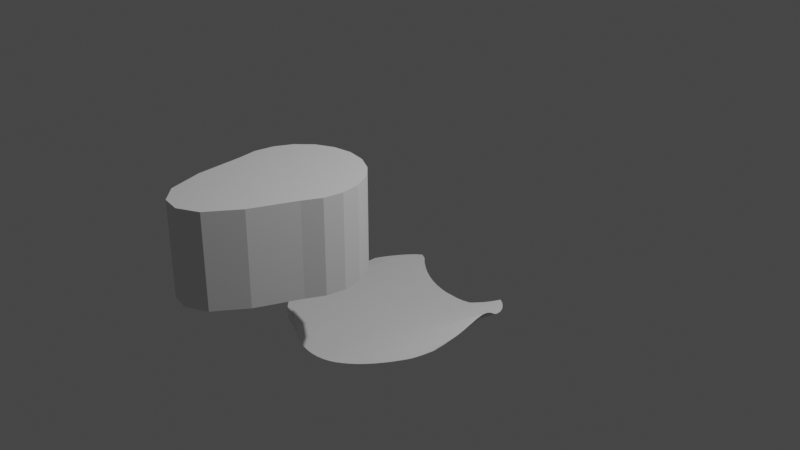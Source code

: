 # Source: TestModel.blend  (saved by Blender 3.6.13; exported with 4.5.12 LTS)
import bpy
from mathutils import Matrix  # noqa: F401  (used for matrix-valued properties, if any)

bpy.ops.wm.read_factory_settings(use_empty=True)
scene = bpy.context.scene
scene.name = 'Scene'

# ---- collections
col_collection = bpy.data.collections.new('Collection'); scene.collection.children.link(col_collection)

# ---- world
world_world = bpy.data.worlds.new('World'); scene.world = world_world
world_world.use_nodes = True; world_world.node_tree.nodes.clear()
_N = world_world.node_tree.nodes; _L = world_world.node_tree.links
n0 = _N.new('ShaderNodeOutputWorld'); n0.name = 'World Output'; n0.location = (300, 300)
n1 = _N.new('ShaderNodeBackground'); n1.name = 'Background'; n1.location = (10, 300)
n1.inputs[0].default_value = (0.05088, 0.05088, 0.05088, 1.0)
_L.new(n1.outputs[0], n0.inputs[0])
n0.is_active_output = True
world_world.color = (0.05088, 0.05088, 0.05088)
world_world.use_sun_shadow = False
world_world.sun_shadow_jitter_overblur = 0.0

# ---- cameras
cam_camera = bpy.data.cameras.new('Camera')
cam_camera.clip_end = 100.0
cam_camera.ortho_scale = 7.314

# ---- lights
light_light = bpy.data.lights.new('Light', 'POINT')
light_light.transmission_factor = 0.0
light_light.energy = 1000.0
light_light.shadow_soft_size = 0.1
light_light.shadow_maximum_resolution = 0.006
light_light.use_absolute_resolution = True

# ---- meshes
me_x = bpy.data.meshes.new('円柱')
me_x.from_pydata([(0.0, -0.05743, 0.6294), (0.0, 0.9112, 0.6294), (0.1978, -0.05743, 0.6607), (0.1978, 0.9112, 0.6607), (0.3762, -0.05743, 0.7516), (0.3762, 0.9112, 0.7516), (0.5178, -0.05743, 0.8932), (0.5178, 0.9112, 0.8932), (0.6087, -0.05743, 1.072), (0.6087, 0.9112, 1.072), (0.64, -0.05743, 1.269), (0.64, 0.9112, 1.269), (0.6087, -0.05743, 1.467), (0.6087, 0.9112, 1.467), (0.5178, -0.05743, 1.646), (0.5178, 0.9112, 1.646), (0.3294, -0.05743, 2.091), (0.3294, 0.9112, 2.091), (0.1173, -0.05743, 2.4), (0.1173, 0.9112, 2.4), (-0.092, -0.05743, 2.507), (-0.092, 0.9112, 2.507), (-0.2898, -0.05743, 2.475), (-0.2898, 0.9112, 2.475), (-0.4566, -0.05743, 2.309), (-0.4566, 0.9112, 2.309), (-0.5646, -0.05743, 1.95), (-0.5646, 0.9112, 1.95), (-0.6087, -0.05743, 1.467), (-0.6087, 0.9112, 1.467), (-0.64, -0.05743, 1.269), (-0.64, 0.9112, 1.269), (-0.6087, -0.05743, 1.072), (-0.6087, 0.9112, 1.072), (-0.5178, -0.05743, 0.8932), (-0.5178, 0.9112, 0.8932), (-0.3762, -0.05743, 0.7516), (-0.3762, 0.9112, 0.7516), (-0.1978, -0.05743, 0.6607), (-0.1978, 0.9112, 0.6607)], [], [(0, 1, 3, 2), (2, 3, 5, 4), (4, 5, 7, 6), (6, 7, 9, 8), (8, 9, 11, 10), (10, 11, 13, 12), (12, 13, 15, 14), (14, 15, 17, 16), (16, 17, 19, 18), (18, 19, 21, 20), (20, 21, 23, 22), (22, 23, 25, 24), (24, 25, 27, 26), (26, 27, 29, 28), (28, 29, 31, 30), (30, 31, 33, 32), (32, 33, 35, 34), (34, 35, 37, 36), (3, 1, 39, 37, 35, 33, 31, 29, 27, 25, 23, 21, 19, 17, 15, 13, 11, 9, 7, 5), (36, 37, 39, 38), (38, 39, 1, 0), (0, 2, 4, 6, 8, 10, 12, 14, 16, 18, 20, 22, 24, 26, 28, 30, 32, 34, 36, 38)])
me_x.update()
me_x.normals_split_custom_set([tuple(v) for v in zip(*[iter([0.1564, 0.0, -0.9877, 0.1564, 0.0, -0.9877, 0.1564, 0.0, -0.9877, 0.1564, 0.0, -0.9877, 0.454, 0.0, -0.891, 0.454, 0.0, -0.891, 0.454, 0.0, -0.891, 0.454, 0.0, -0.891, 0.7071, 0.0, -0.7071, 0.7071, 0.0, -0.7071, 0.7071, 0.0, -0.7071, 0.7071, 0.0, -0.7071, 0.891, 0.0, -0.454, 0.891, 0.0, -0.454, 0.891, 0.0, -0.454, 0.891, 0.0, -0.454, 0.9877, 0.0, -0.1564, 0.9877, 0.0, -0.1564, 0.9877, 0.0, -0.1564, 0.9877, 0.0, -0.1564, 0.9877, 0.0, 0.1564, 0.9877, 0.0, 0.1564, 0.9877, 0.0, 0.1564, 0.9877, 0.0, 0.1564, 0.891, 0.0, 0.454, 0.891, 0.0, 0.454, 0.891, 0.0, 0.454, 0.891, 0.0, 0.454, 0.9211, 0.0, 0.3894, 0.9211, 0.0, 0.3894, 0.9211, 0.0, 0.3894, 0.9211, 0.0, 0.3894, 0.8246, 0.0, 0.5657, 0.8246, 0.0, 0.5657, 0.8246, 0.0, 0.5657, 0.8246, 0.0, 0.5657, 0.4534, 0.0, 0.8913, 0.4534, 0.0, 0.8913, 0.4534, 0.0, 0.8913, 0.4534, 0.0, 0.8913, -0.1564, 0.0, 0.9877, -0.1564, 0.0, 0.9877, -0.1564, 0.0, 0.9877, -0.1564, 0.0, 0.9877, -0.7055, 0.0, 0.7087, -0.7055, 0.0, 0.7087, -0.7055, 0.0, 0.7087, -0.7055, 0.0, 0.7087, -0.9578, 0.0, 0.2875, -0.9578, 0.0, 0.2875, -0.9578, 0.0, 0.2875, -0.9578, 0.0, 0.2875, -0.9959, 0.0, 0.09099, -0.9959, 0.0, 0.09099, -0.9959, 0.0, 0.09099, -0.9959, 0.0, 0.09099, -0.9877, 0.0, 0.1564, -0.9877, 0.0, 0.1564, -0.9877, 0.0, 0.1564, -0.9877, 0.0, 0.1564, -0.9877, 0.0, -0.1564, -0.9877, 0.0, -0.1564, -0.9877, 0.0, -0.1564, -0.9877, 0.0, -0.1564, -0.891, 0.0, -0.454, -0.891, 0.0, -0.454, -0.891, 0.0, -0.454, -0.891, 0.0, -0.454, -0.7071, 0.0, -0.7071, -0.7071, 0.0, -0.7071, -0.7071, 0.0, -0.7071, -0.7071, 0.0, -0.7071, 0.0, 1.0, 1.68e-08, 0.0, 1.0, 1.68e-08, 0.0, 1.0, 1.68e-08, 0.0, 1.0, 1.68e-08, 0.0, 1.0, 1.68e-08, 0.0, 1.0, 1.68e-08, 0.0, 1.0, 1.68e-08, 0.0, 1.0, 1.68e-08, 0.0, 1.0, 1.68e-08, 0.0, 1.0, 1.68e-08, 0.0, 1.0, 1.68e-08, 0.0, 1.0, 1.68e-08, 0.0, 1.0, 1.68e-08, 0.0, 1.0, 1.68e-08, 0.0, 1.0, 1.68e-08, 0.0, 1.0, 1.68e-08, 0.0, 1.0, 1.68e-08, 0.0, 1.0, 1.68e-08, 0.0, 1.0, 1.68e-08, 0.0, 1.0, 1.68e-08, -0.454, 0.0, -0.891, -0.454, 0.0, -0.891, -0.454, 0.0, -0.891, -0.454, 0.0, -0.891, -0.1564, 0.0, -0.9877, -0.1564, 0.0, -0.9877, -0.1564, 0.0, -0.9877, -0.1564, 0.0, -0.9877, 0.0, -1.0, 1.05e-09, 0.0, -1.0, 1.05e-09, 0.0, -1.0, 1.05e-09, 0.0, -1.0, 1.05e-09, 0.0, -1.0, 1.05e-09, 0.0, -1.0, 1.05e-09, 0.0, -1.0, 1.05e-09, 0.0, -1.0, 1.05e-09, 0.0, -1.0, 1.05e-09, 0.0, -1.0, 1.05e-09, 0.0, -1.0, 1.05e-09, 0.0, -1.0, 1.05e-09, 0.0, -1.0, 1.05e-09, 0.0, -1.0, 1.05e-09, 0.0, -1.0, 1.05e-09, 0.0, -1.0, 1.05e-09, 0.0, -1.0, 1.05e-09, 0.0, -1.0, 1.05e-09, 0.0, -1.0, 1.05e-09, 0.0, -1.0, 1.05e-09])] * 3)])
me_nonplan = bpy.data.meshes.new('nonplan')
me_nonplan.from_pydata([(0.02041, -1.119, -0.6853), (-0.05305, -1.105, -0.6834), (-0.1259, -1.09, -0.6884), (-0.1978, -1.074, -0.7009), (-0.2684, -1.056, -0.7212), (-0.3371, -1.037, -0.7497), (-0.4037, -1.017, -0.787), (-0.4691, -0.9978, -0.8342), (-0.5408, -0.9916, -0.9028), (-0.6103, -0.9921, -0.9377), (-0.6805, -0.9985, -0.8994), (-0.7469, -1.003, -0.8339), (-0.809, -1.008, -0.7637), (-0.8667, -1.013, -0.6892), (-0.9195, -1.018, -0.6108), (-0.9672, -1.024, -0.5291), (-1.004, -1.052, -0.4483), (-1.035, -1.084, -0.3659), (-1.059, -1.116, -0.2819), (-1.078, -1.148, -0.1968), (-1.095, -1.161, -0.1091), (-1.107, -1.162, -0.03049), (-1.112, -1.162, 0.04712), (-1.111, -1.16, 0.1233), (-1.103, -1.157, 0.1977), (-1.09, -1.152, 0.27), (-1.07, -1.145, 0.3397), (-1.062, -1.117, 0.4264), (-1.048, -1.086, 0.5109), (-1.025, -1.057, 0.5881), (-0.9941, -1.031, 0.6577), (-0.954, -1.008, 0.7192), (-0.9052, -0.9871, 0.7723), (-0.8483, -0.9717, 0.7921), (-0.7917, -0.9794, 0.8565), (-0.7249, -0.9954, 0.9249), (-0.6474, -1.016, 0.9781), (-0.5604, -1.041, 1.016), (-0.4651, -1.067, 1.038), (-0.3862, -1.067, 1.072), (-0.3178, -1.077, 1.107), (-0.2486, -1.089, 1.134), (-0.1775, -1.098, 1.153), (-0.1049, -1.106, 1.163), (-0.03116, -1.112, 1.164), (0.04224, -1.115, 1.158), (0.1141, -1.114, 1.146), (0.1858, -1.112, 1.126), (0.257, -1.107, 1.099), (0.3272, -1.1, 1.064), (0.396, -1.092, 1.024), (0.463, -1.083, 0.9797), (0.5278, -1.072, 0.9313), (0.5899, -1.06, 0.8806), (0.649, -1.047, 0.8286), (0.7047, -1.034, 0.7768), (0.7565, -1.019, 0.7264), (0.8042, -1.005, 0.6785), (0.8475, -0.9902, 0.6344), (0.8851, -0.9836, 0.5266), (0.9172, -0.9734, 0.4102), (0.9438, -0.9397, 0.2877), (0.9774, -0.8852, 0.1402), (1.008, -0.8316, 0.06551), (1.033, -0.781, -0.003906), (1.048, -0.743, -0.07446), (1.051, -0.728, -0.1461), (1.041, -0.743, -0.2186), (1.018, -0.781, -0.2913), (0.9858, -0.8316, -0.3637), (0.9486, -0.8844, -0.4347), (0.9133, -0.9291, -0.5031), (0.8832, -0.959, -0.5688), (0.8527, -0.9832, -0.634), (0.8167, -1.003, -0.6965), (0.7763, -1.022, -0.7557), (0.7317, -1.04, -0.8114), (0.6832, -1.057, -0.8633), (0.6309, -1.072, -0.9111), (0.5752, -1.087, -0.9547), (0.5127, -1.109, -0.8994), (0.4477, -1.127, -0.8458), (0.3807, -1.142, -0.7981), (0.3118, -1.156, -0.7562), (0.2404, -1.151, -0.7287), (0.1675, -1.142, -0.7083)], [], [(1, 2, 3, 4, 5, 6, 7, 8, 9, 10, 11, 12, 13, 14, 15, 16, 17, 18, 19, 20, 21, 22, 23, 24, 25, 26, 27, 28, 29, 30, 31, 32, 33, 34, 35, 36, 37, 38, 39, 40, 41, 42, 43, 44, 45, 46, 47, 48, 49, 50, 51, 52, 53, 54, 55, 56, 57, 58, 59, 60, 61, 62, 63, 64, 65, 66, 67, 68, 69, 70, 71, 72, 73, 74, 75, 76, 77, 78, 79, 80, 81, 82, 83, 84, 85, 0)])
_uv = me_nonplan.uv_layers.new(name='UVMap')
_uv.uv.foreach_set('vector', [0.0, 0.0, 0.0, 0.0, 0.0, 0.0, 0.0, 0.0, 0.0, 0.0, 0.0, 0.0, 0.0, 0.0, 0.0, 0.0, 0.0, 0.0, 0.0, 0.0, 0.0, 0.0, 0.0, 0.0, 0.0, 0.0, 0.0, 0.0, 0.0, 0.0, 0.0, 0.0, 0.0, 0.0, 0.0, 0.0, 0.0, 0.0, 0.0, 0.0, 0.0, 0.0, 0.0, 0.0, 0.0, 0.0, 0.0, 0.0, 0.0, 0.0, 0.0, 0.0, 0.0, 0.0, 0.0, 0.0, 0.0, 0.0, 0.0, 0.0, 0.0, 0.0, 0.0, 0.0, 0.0, 0.0, 0.0, 0.0, 0.0, 0.0, 0.0, 0.0, 0.0, 0.0, 0.0, 0.0, 0.0, 0.0, 0.0, 0.0, 0.0, 0.0, 0.0, 0.0, 0.0, 0.0, 0.0, 0.0, 0.0, 0.0, 0.0, 0.0, 0.0, 0.0, 0.0, 0.0, 0.0, 0.0, 0.0, 0.0, 0.0, 0.0, 0.0, 0.0, 0.0, 0.0, 0.0, 0.0, 0.0, 0.0, 0.0, 0.0, 0.0, 0.0, 0.0, 0.0, 0.0, 0.0, 0.0, 0.0, 0.0, 0.0, 0.0, 0.0, 0.0, 0.0, 0.0, 0.0, 0.0, 0.0, 0.0, 0.0, 0.0, 0.0, 0.0, 0.0, 0.0, 0.0, 0.0, 0.0, 0.0, 0.0, 0.0, 0.0, 0.0, 0.0, 0.0, 0.0, 0.0, 0.0, 0.0, 0.0, 0.0, 0.0, 0.0, 0.0, 0.0, 0.0, 0.0, 0.0, 0.0, 0.0, 0.0, 0.0, 0.0, 0.0, 0.0, 0.0, 0.0, 0.0, 0.0, 0.0])
me_nonplan.update()
me_nonplan.normals_split_custom_set([tuple(v) for v in zip(*[iter([-0.08517, 0.9964, -0.0004562, -0.08517, 0.9964, -0.0004562, -0.08517, 0.9964, -0.0004562, -0.08517, 0.9964, -0.0004562, -0.08517, 0.9964, -0.0004562, -0.08517, 0.9964, -0.0004562, -0.08517, 0.9964, -0.0004562, -0.08517, 0.9964, -0.0004562, -0.08517, 0.9964, -0.0004562, -0.08517, 0.9964, -0.0004562, -0.08517, 0.9964, -0.0004562, -0.08517, 0.9964, -0.0004562, -0.08517, 0.9964, -0.0004562, -0.08517, 0.9964, -0.0004562, -0.08517, 0.9964, -0.0004562, -0.08517, 0.9964, -0.0004562, -0.08517, 0.9964, -0.0004562, -0.08517, 0.9964, -0.0004562, -0.08517, 0.9964, -0.0004562, -0.08517, 0.9964, -0.0004562, -0.08517, 0.9964, -0.0004562, -0.08517, 0.9964, -0.0004562, -0.08517, 0.9964, -0.0004562, -0.08517, 0.9964, -0.0004562, -0.08517, 0.9964, -0.0004562, -0.08517, 0.9964, -0.0004562, -0.08517, 0.9964, -0.0004562, -0.08517, 0.9964, -0.0004562, -0.08517, 0.9964, -0.0004562, -0.08517, 0.9964, -0.0004562, -0.08517, 0.9964, -0.0004562, -0.08517, 0.9964, -0.0004562, -0.08517, 0.9964, -0.0004562, -0.08517, 0.9964, -0.0004562, -0.08517, 0.9964, -0.0004562, -0.08517, 0.9964, -0.0004562, -0.08517, 0.9964, -0.0004562, -0.08517, 0.9964, -0.0004562, -0.08517, 0.9964, -0.0004562, -0.08517, 0.9964, -0.0004562, -0.08517, 0.9964, -0.0004562, -0.08517, 0.9964, -0.0004562, -0.08517, 0.9964, -0.0004562, -0.08517, 0.9964, -0.0004562, -0.08517, 0.9964, -0.0004562, -0.08517, 0.9964, -0.0004562, -0.08517, 0.9964, -0.0004562, -0.08517, 0.9964, -0.0004562, -0.08517, 0.9964, -0.0004562, -0.08517, 0.9964, -0.0004562, -0.08517, 0.9964, -0.0004562, -0.08517, 0.9964, -0.0004562, -0.08517, 0.9964, -0.0004562, -0.08517, 0.9964, -0.0004562, -0.08517, 0.9964, -0.0004562, -0.08517, 0.9964, -0.0004562, -0.08517, 0.9964, -0.0004562, -0.08517, 0.9964, -0.0004562, -0.08517, 0.9964, -0.0004562, -0.08517, 0.9964, -0.0004562, -0.08517, 0.9964, -0.0004562, -0.08517, 0.9964, -0.0004562, -0.08517, 0.9964, -0.0004562, -0.08517, 0.9964, -0.0004562, -0.08517, 0.9964, -0.0004562, -0.08517, 0.9964, -0.0004562, -0.08517, 0.9964, -0.0004562, -0.08517, 0.9964, -0.0004562, -0.08517, 0.9964, -0.0004562, -0.08517, 0.9964, -0.0004562, -0.08517, 0.9964, -0.0004562, -0.08517, 0.9964, -0.0004562, -0.08517, 0.9964, -0.0004562, -0.08517, 0.9964, -0.0004562, -0.08517, 0.9964, -0.0004562, -0.08517, 0.9964, -0.0004562, -0.08517, 0.9964, -0.0004562, -0.08517, 0.9964, -0.0004562, -0.08517, 0.9964, -0.0004562, -0.08517, 0.9964, -0.0004562, -0.08517, 0.9964, -0.0004562, -0.08517, 0.9964, -0.0004562, -0.08517, 0.9964, -0.0004562, -0.08517, 0.9964, -0.0004562, -0.08517, 0.9964, -0.0004562, -0.08517, 0.9964, -0.0004562])] * 3)])

# ---- objects
ob_light = bpy.data.objects.new('Light', light_light)
ob_camera = bpy.data.objects.new('Camera', cam_camera)
ob_x = bpy.data.objects.new('円柱', me_x)
ob_nonplan = bpy.data.objects.new('nonplan', me_nonplan)

# ---- transforms, parenting, visibility, modifiers, constraints
ob_light.location = (4.076, 1.005, 5.904)
ob_light.rotation_euler = (0.6503, 0.05522, 1.866)
ob_light.lock_rotations_4d = False
ob_light.empty_display_type = 'ARROWS'
ob_light.color = (0.0, 0.0, 0.0, 0.0)
ob_light.lineart.crease_threshold = 0.0
ob_camera.location = (7.359, -6.926, 4.958)
ob_camera.rotation_euler = (1.109, 0.0, 0.8149)
ob_camera.lock_rotations_4d = False
ob_camera.empty_display_type = 'ARROWS'
ob_camera.color = (0.0, 0.0, 0.0, 0.0)
ob_camera.display_type = 'WIRE'
ob_camera.lineart.crease_threshold = 0.0
ob_x.location = (0.0, 0.0, 0.0)
ob_x.rotation_euler = (1.571, -0.0, 0.0)
ob_nonplan.location = (0.0, 0.0, 0.0)
ob_nonplan.rotation_euler = (1.571, -0.0, 0.0)

# ---- collection membership
col_collection.objects.link(ob_light)
col_collection.objects.link(ob_camera)
col_collection.objects.link(ob_x)
col_collection.objects.link(ob_nonplan)

# ---- scene / render settings (as saved in the file)
scene.camera = ob_camera
scene.frame_start = 1; scene.frame_end = 250; scene.frame_set(1)
scene.render.engine = 'BLENDER_EEVEE_NEXT'
scene.cycles.sampling_pattern = 'TABULATED_SOBOL'
scene.view_settings.view_transform = 'Filmic'
bpy.context.view_layer.update()
